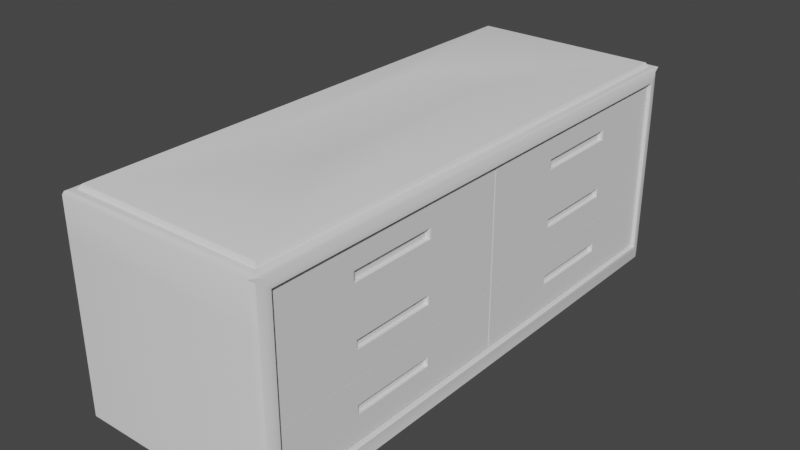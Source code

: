 # Source: drawers.blend  (saved by Blender 3.3.6; exported with 4.5.12 LTS)
import bpy
from mathutils import Matrix  # noqa: F401  (used for matrix-valued properties, if any)

bpy.ops.wm.read_factory_settings(use_empty=True)
scene = bpy.context.scene
scene.name = 'Scene'

# ---- collections
col_collection = bpy.data.collections.new('Collection'); scene.collection.children.link(col_collection)

# ---- node groups
ng_auto_smooth = bpy.data.node_groups.new('Auto Smooth', 'GeometryNodeTree')
_s = ng_auto_smooth.interface.new_socket(name='Geometry', in_out='OUTPUT', socket_type='NodeSocketGeometry')
_s = ng_auto_smooth.interface.new_socket(name='Geometry', in_out='INPUT', socket_type='NodeSocketGeometry')
_s = ng_auto_smooth.interface.new_socket(name='Angle', in_out='INPUT', socket_type='NodeSocketFloat')
_s.subtype = 'ANGLE'
_s.min_value = 0.0
_s.max_value = 3.142
ng_auto_smooth.is_modifier = True
_N = ng_auto_smooth.nodes; _L = ng_auto_smooth.links
n0 = _N.new('NodeGroupOutput'); n0.name = 'Group Output'; n0.location = (480, -100)
n1 = _N.new('NodeGroupInput'); n1.name = 'Group Input'; n1.location = (-420, -300)
n2 = _N.new('NodeGroupInput'); n2.name = 'Group Input.001'; n2.location = (-60, -100)
n3 = _N.new('GeometryNodeSetShadeSmooth'); n3.name = 'Set Shade Smooth'; n3.location = (120, -100)
n3.domain = 'EDGE'
n4 = _N.new('GeometryNodeSetShadeSmooth'); n4.name = 'Set Shade Smooth.001'; n4.location = (300, -100)
n5 = _N.new('GeometryNodeInputMeshEdgeAngle'); n5.name = 'Edge Angle'; n5.location = (-420, -220)
n6 = _N.new('GeometryNodeInputEdgeSmooth'); n6.name = 'Is Edge Smooth'; n6.location = (-60, -160)
n7 = _N.new('GeometryNodeInputShadeSmooth'); n7.name = 'Is Face Smooth'; n7.location = (-240, -340)
n8 = _N.new('FunctionNodeBooleanMath'); n8.name = 'Boolean Math'; n8.location = (-60, -220)
n9 = _N.new('FunctionNodeCompare'); n9.name = 'Compare'; n9.location = (-240, -180)
n9.operation = 'LESS_EQUAL'
_L.new(n5.outputs[0], n9.inputs[0])
_L.new(n4.outputs[0], n0.inputs[0])
_L.new(n1.outputs[1], n9.inputs[1])
_L.new(n9.outputs[0], n8.inputs[0])
_L.new(n7.outputs[0], n8.inputs[1])
_L.new(n2.outputs[0], n3.inputs[0])
_L.new(n6.outputs[0], n3.inputs[1])
_L.new(n3.outputs[0], n4.inputs[0])
_L.new(n8.outputs[0], n3.inputs[2])
n0.is_active_output = True

# ---- world
world_world = bpy.data.worlds.new('World'); scene.world = world_world
world_world.use_nodes = True; world_world.node_tree.nodes.clear()
_N = world_world.node_tree.nodes; _L = world_world.node_tree.links
n0 = _N.new('ShaderNodeOutputWorld'); n0.name = 'World Output'; n0.location = (300, 300)
n1 = _N.new('ShaderNodeBackground'); n1.name = 'Background'; n1.location = (10, 300)
n1.inputs[0].default_value = (0.05088, 0.05088, 0.05088, 1.0)
_L.new(n1.outputs[0], n0.inputs[0])
n0.is_active_output = True
world_world.color = (0.05088, 0.05088, 0.05088)
world_world.use_sun_shadow = False
world_world.sun_shadow_jitter_overblur = 0.0

# ---- meshes
me_cube_001 = bpy.data.meshes.new('Cube.001')
me_cube_001.from_pydata([(-1.0, -2.597, -1.0), (-0.919, -2.516, 1.0), (-1.0, 2.597, -1.0), (-0.919, 2.516, 1.0), (1.0, -2.464, -0.8666), (1.0, -2.464, 0.8666), (1.0, 2.464, -0.8666), (1.0, 2.464, 0.8666), (0.919, 2.516, 1.0), (0.919, -2.516, 1.0), (-0.8155, 2.464, 0.8666), (-0.8155, 2.464, -0.8666), (-0.8155, -2.464, -0.8666), (-0.8155, -2.464, 0.8666), (-1.0, -2.597, 0.5935), (-1.0, 2.597, 0.5935), (1.0, 2.464, 0.5935), (1.0, -2.464, 0.5935), (-0.8155, 2.464, 0.5935), (-0.8155, -2.464, 0.5935), (-0.9139, -2.509, 1.008), (-0.6888, -1.001, 0.9822), (-0.9139, 2.509, 1.008), (-0.6888, 1.001, 0.9822), (0.9139, 2.509, 1.008), (0.02787, 1.001, 0.9822), (0.9139, -2.509, 1.008), (0.02787, -1.001, 0.9822), (-0.9036, -2.501, 1.026), (-0.8924, -2.476, 1.041), (-0.8968, -2.491, 1.037), (-0.8924, 2.476, 1.041), (-0.9036, 2.501, 1.026), (-0.8968, 2.491, 1.037), (0.8912, 2.476, 1.041), (0.9076, 2.501, 1.026), (0.9007, 2.491, 1.037), (0.8912, -2.476, 1.041), (0.9076, -2.501, 1.026), (0.9007, -2.491, 1.037), (-1.0, -2.597, 0.959), (-0.959, -2.556, 1.0), (-0.988, -2.585, 0.988), (-0.959, 2.556, 1.0), (-1.0, 2.597, 0.959), (-0.988, 2.585, 0.988), (0.959, 2.556, 1.0), (0.988, 2.585, 0.988), (0.959, -2.556, 1.0), (0.988, -2.585, 0.988), (0.9182, 2.597, 0.5935), (1.0, 2.515, 0.5935), (0.976, 2.573, 0.5935), (0.9182, 2.597, -1.0), (1.0, 2.515, -0.9182), (1.0, 2.515, -1.0), (0.976, 2.573, -0.976), (1.0, -2.515, 0.5935), (0.9182, -2.597, 0.5935), (0.976, -2.573, 0.5935), (1.0, -2.515, -0.9182), (0.9182, -2.597, -1.0), (1.0, -2.515, -1.0), (0.976, -2.573, -0.976), (1.0, 2.515, 0.9024), (0.9182, 2.597, 0.959), (0.988, 2.585, 0.9879), (1.0, 2.515, 0.959), (0.976, 2.573, 0.9424), (0.9182, -2.597, 0.959), (1.0, -2.515, 0.9024), (1.0, -2.515, 0.959), (0.988, -2.585, 0.9879), (0.976, -2.573, 0.9424)], [], [(9, 1, 41, 48), (8, 9, 48, 46), (16, 7, 10, 18), (14, 40, 44, 15), (6, 4, 60, 62, 55, 54), (15, 44, 65, 50), (58, 14, 0, 61), (2, 53, 55, 62, 61, 0), (18, 10, 13, 19), (17, 4, 12, 19), (4, 6, 11, 12), (7, 5, 13, 10), (5, 17, 19, 13), (11, 18, 19, 12), (17, 5, 70, 57), (47, 49, 72, 71, 67, 66), (6, 16, 18, 11), (0, 14, 15, 2), (3, 8, 46, 43), (7, 16, 51, 64), (49, 42, 40, 69, 72), (1, 3, 43, 41), (9, 8, 24, 26), (3, 1, 20, 22), (1, 9, 26, 20), (8, 3, 22, 24), (16, 6, 54, 51), (28, 32, 22, 20), (38, 28, 20, 26), (32, 35, 24, 22), (25, 27, 37, 34), (35, 38, 26, 24), (23, 21, 27, 25), (21, 23, 31, 29), (23, 25, 34, 31), (58, 69, 40, 14), (32, 28, 30, 33), (33, 30, 29, 31), (35, 32, 33, 36), (36, 33, 31, 34), (38, 35, 36, 39), (39, 36, 34, 37), (28, 38, 39, 30), (30, 39, 37, 29), (27, 21, 29, 37), (41, 43, 45, 42), (42, 45, 44, 40), (43, 46, 47, 45), (5, 7, 64, 67, 71, 70), (46, 48, 49, 47), (45, 47, 66, 65, 44), (48, 41, 42, 49), (4, 17, 57, 60), (53, 56, 55), (56, 54, 55), (60, 63, 62), (63, 61, 62), (64, 68, 65, 66, 67), (69, 73, 70, 71, 72), (51, 54, 56, 52), (52, 56, 53, 50), (58, 61, 63, 59), (59, 63, 60, 57), (57, 70, 73, 59), (59, 73, 69, 58), (64, 51, 52, 68), (68, 52, 50, 65), (2, 15, 50, 53)])
me_cube_001.polygons.foreach_set('use_smooth', [True] * 68)
_uv = me_cube_001.uv_layers.new(name='UVMap')
_uv.uv.foreach_set('vector', [0.6315, 0.01559, 0.2776, 0.01559, 0.2699, 0.007893, 0.6392, 0.007893, 0.6315, 0.9844, 0.6315, 0.01559, 0.6392, 0.007893, 0.6392, 0.9921, 0.6471, 0.5088, 0.6471, 0.5614, 0.2975, 0.5614, 0.2975, 0.5088, 0.0, 0.5088, 0.0, 0.5792, 1.0, 0.5792, 1.0, 0.5088, 0.9743, 0.2277, 0.02568, 0.2277, 0.01575, 0.2178, 0.01575, 0.202, 0.9843, 0.202, 0.9843, 0.2178, 0.262, 0.5088, 0.262, 0.5792, 0.6313, 0.5792, 0.6313, 0.5088, 0.6313, 0.5088, 0.262, 0.5088, 0.262, 0.202, 0.6313, 0.202, 0.262, 1.0, 0.6313, 1.0, 0.6471, 0.9843, 0.6471, 0.01575, 0.6313, 0.0, 0.262, 0.0, 0.9743, 0.5088, 0.9743, 0.5614, 0.02568, 0.5614, 0.02568, 0.5088, 0.6471, 0.5088, 0.6471, 0.2277, 0.2975, 0.2277, 0.2975, 0.5088, 0.6471, 0.02568, 0.6471, 0.9743, 0.2975, 0.9743, 0.2975, 0.02568, 0.6471, 0.9743, 0.6471, 0.02568, 0.2975, 0.02568, 0.2975, 0.9743, 0.6471, 0.5614, 0.6471, 0.5088, 0.2975, 0.5088, 0.2975, 0.5614, 0.9743, 0.2277, 0.9743, 0.5088, 0.02568, 0.5088, 0.02568, 0.2277, 0.02568, 0.5088, 0.02568, 0.5614, 0.01575, 0.5683, 0.01575, 0.5088, 0.9977, 0.5848, 0.002312, 0.5848, 0.002308, 0.5848, 0.01575, 0.5792, 0.9843, 0.5792, 0.9977, 0.5848, 0.6471, 0.2277, 0.6471, 0.5088, 0.2975, 0.5088, 0.2975, 0.2277, 0.0, 0.202, 0.0, 0.5088, 1.0, 0.5088, 1.0, 0.202, 0.2776, 0.9844, 0.6315, 0.9844, 0.6392, 0.9921, 0.2699, 0.9921, 0.9743, 0.5614, 0.9743, 0.5088, 0.9843, 0.5088, 0.9843, 0.5683, 0.6448, 0.5848, 0.2643, 0.5848, 0.262, 0.5792, 0.6313, 0.5792, 0.6448, 0.5848, 0.2776, 0.01559, 0.2776, 0.9844, 0.2699, 0.9921, 0.2699, 0.007893, 0.01559, 0.5871, 0.9844, 0.5871, 0.9831, 0.5886, 0.01685, 0.5886, 0.9844, 0.5871, 0.01559, 0.5871, 0.01685, 0.5886, 0.9831, 0.5886, 0.2776, 0.5871, 0.6315, 0.5871, 0.6305, 0.5886, 0.2786, 0.5886, 0.6315, 0.5871, 0.2776, 0.5871, 0.2786, 0.5886, 0.6305, 0.5886, 0.9743, 0.5088, 0.9743, 0.2277, 0.9843, 0.2178, 0.9843, 0.5088, 0.01838, 0.5922, 0.9816, 0.5922, 0.9831, 0.5886, 0.01685, 0.5886, 0.6293, 0.5922, 0.2806, 0.5922, 0.2786, 0.5886, 0.6305, 0.5886, 0.2806, 0.5922, 0.6293, 0.5922, 0.6305, 0.5886, 0.2786, 0.5886, 0.4599, 0.6927, 0.4599, 0.3073, 0.6261, 0.02333, 0.6261, 0.9767, 0.9816, 0.5922, 0.01838, 0.5922, 0.01685, 0.5886, 0.9831, 0.5886, 0.3219, 0.6927, 0.3219, 0.3073, 0.4599, 0.3073, 0.4599, 0.6927, 0.3219, 0.3073, 0.3219, 0.6927, 0.2827, 0.9767, 0.2827, 0.02332, 0.3219, 0.6927, 0.4599, 0.6927, 0.6261, 0.9767, 0.2827, 0.9767, 0.6313, 0.5088, 0.6313, 0.5792, 0.262, 0.5792, 0.262, 0.5088, 0.9816, 0.5922, 0.01838, 0.5922, 0.02034, 0.5942, 0.9797, 0.5942, 0.2819, 0.9797, 0.2819, 0.02034, 0.2827, 0.02332, 0.2827, 0.9767, 0.6293, 0.5922, 0.2806, 0.5922, 0.2819, 0.5942, 0.628, 0.5942, 0.628, 0.9797, 0.2819, 0.9797, 0.2827, 0.9767, 0.6261, 0.9767, 0.01838, 0.5922, 0.9816, 0.5922, 0.9797, 0.5942, 0.02035, 0.5942, 0.628, 0.02035, 0.628, 0.9797, 0.6261, 0.9767, 0.6261, 0.02333, 0.2806, 0.5922, 0.6293, 0.5922, 0.628, 0.5942, 0.2819, 0.5942, 0.2819, 0.02034, 0.628, 0.02035, 0.6261, 0.02333, 0.2827, 0.02332, 0.4599, 0.3073, 0.3219, 0.3073, 0.2827, 0.02332, 0.6261, 0.02333, 0.2699, 0.007893, 0.2699, 0.9921, 0.2643, 0.9977, 0.2643, 0.002312, 0.002312, 0.5848, 0.9977, 0.5848, 1.0, 0.5792, 0.0, 0.5792, 0.2699, 0.9921, 0.6392, 0.9921, 0.6448, 0.9977, 0.2643, 0.9977, 0.02568, 0.5614, 0.9743, 0.5614, 0.9843, 0.5683, 0.9843, 0.5792, 0.01575, 0.5792, 0.01575, 0.5683, 0.6392, 0.9921, 0.6392, 0.007893, 0.6448, 0.002312, 0.6448, 0.9977, 0.2643, 0.5848, 0.6448, 0.5848, 0.6448, 0.5848, 0.6313, 0.5792, 0.262, 0.5792, 0.6392, 0.007893, 0.2699, 0.007893, 0.2643, 0.002312, 0.6448, 0.002312, 0.02568, 0.2277, 0.02568, 0.5088, 0.01575, 0.5088, 0.01575, 0.2178, 0.6313, 1.0, 0.6425, 0.9954, 0.6471, 0.9843, 0.9954, 0.2067, 0.9843, 0.2178, 0.9843, 0.202, 0.01575, 0.2178, 0.004613, 0.2067, 0.01575, 0.202, 0.6425, 0.004613, 0.6313, 0.0, 0.6471, 0.01575, 0.9843, 0.5683, 0.9954, 0.576, 1.0, 0.5792, 0.9977, 0.5848, 0.9843, 0.5792, 0.0, 0.5792, 0.004613, 0.576, 0.01575, 0.5683, 0.01575, 0.5792, 0.002308, 0.5848, 0.9843, 0.5088, 0.9843, 0.2178, 0.9954, 0.2067, 0.9954, 0.5088, 0.6425, 0.5088, 0.6425, 0.2067, 0.6313, 0.202, 0.6313, 0.5088, 0.6313, 0.5088, 0.6313, 0.202, 0.6425, 0.2067, 0.6425, 0.5088, 0.004613, 0.5088, 0.004613, 0.2067, 0.01575, 0.2178, 0.01575, 0.5088, 0.01575, 0.5088, 0.01575, 0.5683, 0.004613, 0.576, 0.004613, 0.5088, 0.6425, 0.5088, 0.6425, 0.576, 0.6313, 0.5792, 0.6313, 0.5088, 0.9843, 0.5683, 0.9843, 0.5088, 0.9954, 0.5088, 0.9954, 0.576, 0.6425, 0.576, 0.6425, 0.5088, 0.6313, 0.5088, 0.6313, 0.5792, 0.262, 0.202, 0.262, 0.5088, 0.6313, 0.5088, 0.6313, 0.202])
me_cube_001.update()
me_cube_002 = bpy.data.meshes.new('Cube.002')
me_cube_002.from_pydata([(-1.0, -1.0, -1.0), (-0.9091, -0.9091, 1.0), (-1.0, 1.0, -1.0), (-0.9091, 0.9091, 1.0), (1.0, -1.0, -1.0), (0.9091, -0.9091, 1.0), (1.0, 1.0, -1.0), (0.9091, 0.9091, 1.0), (-1.0, -1.0, 1.0), (-1.0, 1.0, 1.0), (1.0, 1.0, 1.0), (1.0, -1.0, 1.0), (-0.9091, -0.9091, -0.7621), (-0.9091, 0.9091, -0.7621), (0.9091, 0.9091, -0.7621), (0.9091, -0.9091, -0.7621), (-1.0, -1.0, -0.1531), (-1.0, -1.0, 0.1531), (-1.0, 1.0, 0.1531), (-1.0, 1.0, -0.1531), (1.0, 1.0, 0.1531), (1.0, 1.0, -0.1531), (1.0, -1.0, 0.1531), (1.0, -1.0, -0.1531), (-1.0, 0.3333, -1.0), (-1.0, -0.3333, -1.0), (-1.0, -0.3333, 1.0), (-1.0, 0.3333, 1.0), (1.0, -0.3333, -1.0), (1.0, 0.3333, -1.0), (1.0, 0.3333, 1.0), (1.0, -0.3333, 1.0), (-0.9091, -0.303, 1.0), (-0.9091, 0.303, 1.0), (0.9091, 0.303, 1.0), (0.9091, -0.303, 1.0), (-0.9091, -0.303, -0.7621), (-0.9091, 0.303, -0.7621), (0.9091, 0.303, -0.7621), (0.9091, -0.303, -0.7621), (-1.0, -0.3333, -0.1531), (-1.0, 0.3333, -0.1531), (-1.0, -0.3333, 0.1531), (-1.0, 0.3333, 0.1531), (0.9517, 0.3333, -0.1531), (0.9517, -0.3333, -0.1531), (0.9517, 0.3333, 0.1531), (0.9517, -0.3333, 0.1531), (1.0, 0.3516, -0.1713), (0.9818, 0.3333, -0.1531), (0.9947, 0.3387, -0.1584), (0.9818, -0.3333, -0.1531), (1.0, -0.3516, -0.1713), (0.9947, -0.3387, -0.1584), (0.9818, 0.3333, 0.1531), (1.0, 0.3516, 0.1713), (0.9947, 0.3387, 0.1584), (1.0, -0.3516, 0.1713), (0.9818, -0.3333, 0.1531), (0.9947, -0.3387, 0.1584), (0.9517, 0.3333, -0.1531), (0.9517, -0.3333, -0.1531), (0.9517, 0.3333, 0.1531), (0.9517, -0.3333, 0.1531)], [], [(43, 27, 9, 18), (18, 9, 10, 20), (22, 11, 8, 17), (25, 28, 4, 0), (34, 7, 14, 38), (33, 3, 9, 27), (3, 7, 10, 9), (35, 5, 11, 31), (5, 1, 8, 11), (39, 36, 12, 15), (32, 1, 12, 36), (1, 5, 15, 12), (7, 3, 13, 14), (4, 23, 16, 0), (23, 22, 17, 16), (20, 10, 30, 55), (58, 51, 45, 47), (2, 19, 21, 6), (19, 18, 20, 21), (24, 41, 19, 2), (41, 43, 18, 19), (16, 17, 42, 40), (40, 42, 43, 41), (0, 16, 40, 25), (25, 40, 41, 24), (29, 48, 52, 28), (55, 30, 31, 57), (51, 49, 44, 45), (49, 54, 46, 44), (3, 33, 37, 13), (33, 32, 36, 37), (14, 13, 37, 38), (38, 37, 36, 39), (7, 34, 30, 10), (34, 35, 31, 30), (1, 32, 26, 8), (32, 33, 27, 26), (5, 35, 39, 15), (35, 34, 38, 39), (2, 6, 29, 24), (24, 29, 28, 25), (54, 58, 47, 46), (57, 31, 11, 22), (17, 8, 26, 42), (42, 26, 27, 43), (21, 20, 55, 48), (52, 57, 22, 23), (28, 52, 23, 4), (49, 51, 53, 50), (50, 53, 52, 48), (55, 57, 59, 56), (56, 59, 58, 54), (54, 49, 50, 56), (56, 50, 48, 55), (57, 52, 53, 59), (59, 53, 51, 58), (6, 21, 48, 29), (60, 62, 63, 61)])
_uv = me_cube_002.uv_layers.new(name='UVMap')
_uv.uv.foreach_set('vector', [0.8333, 0.5798, 0.8333, 1.427, 1.5, 1.427, 1.5, 0.5798, -0.5771, 0.5798, -0.5771, 1.427, 1.423, 1.427, 1.423, 0.5798, 1.423, 0.5798, 1.423, 1.427, -0.5771, 1.427, -0.5771, 0.5798, -0.5771, 0.1667, 1.423, 0.1667, 1.423, -0.5, -0.5771, -0.5, 0.803, 1.427, 1.409, 1.427, 1.409, -0.3354, 0.803, -0.3354, -0.4862, 0.803, -0.4862, 1.409, -0.5771, 1.5, -0.5771, 0.8333, -0.4862, 1.409, 1.332, 1.409, 1.423, 1.5, -0.5771, 1.5, 1.332, 0.197, 1.332, -0.4091, 1.423, -0.5, 1.423, 0.1667, 1.332, -0.4091, -0.4862, -0.4091, -0.5771, -0.5, 1.423, -0.5, 1.332, 0.197, -0.4862, 0.197, -0.4862, -0.4091, 1.332, -0.4091, 0.197, 1.427, -0.4091, 1.427, -0.4091, -0.3354, 0.197, -0.3354, -0.4862, 1.427, 1.332, 1.427, 1.332, -0.3354, -0.4862, -0.3354, 1.332, 1.427, -0.4862, 1.427, -0.4862, -0.3354, 1.332, -0.3354, 1.423, -0.5733, 1.423, 0.2736, -0.5771, 0.2736, -0.5771, -0.5733, 1.423, 0.2736, 1.423, 0.5798, -0.5771, 0.5798, -0.5771, 0.2736, 1.5, 0.5798, 1.5, 1.427, 0.8333, 1.427, 0.8516, 0.598, 1.405, 0.5798, 1.405, 0.2736, 1.375, 0.2736, 1.375, 0.5798, -0.5771, -0.5733, -0.5771, 0.2736, 1.423, 0.2736, 1.423, -0.5733, -0.5771, 0.2736, -0.5771, 0.5798, 1.423, 0.5798, 1.423, 0.2736, 0.8333, -0.5733, 0.8333, 0.2736, 1.5, 0.2736, 1.5, -0.5733, 0.8333, 0.2736, 0.8333, 0.5798, 1.5, 0.5798, 1.5, 0.2736, -0.5, 0.2736, -0.5, 0.5798, 0.1667, 0.5798, 0.1667, 0.2736, 0.1667, 0.2736, 0.1667, 0.5798, 0.8333, 0.5798, 0.8333, 0.2736, -0.5, -0.5733, -0.5, 0.2736, 0.1667, 0.2736, 0.1667, -0.5733, 0.1667, -0.5733, 0.1667, 0.2736, 0.8333, 0.2736, 0.8333, -0.5733, 0.8333, -0.5733, 0.8516, 0.2554, 0.1484, 0.2554, 0.1667, -0.5733, 0.8516, 0.598, 0.8333, 1.427, 0.1667, 1.427, 0.1484, 0.598, 1.405, 0.1667, 1.405, 0.8333, 1.375, 0.8333, 1.375, 0.1667, 1.405, 0.2736, 1.405, 0.5798, 1.375, 0.5798, 1.375, 0.2736, 1.409, 1.427, 0.803, 1.427, 0.803, -0.3354, 1.409, -0.3354, 0.803, 1.427, 0.197, 1.427, 0.197, -0.3354, 0.803, -0.3354, 1.332, 1.409, -0.4862, 1.409, -0.4862, 0.803, 1.332, 0.803, 1.332, 0.803, -0.4862, 0.803, -0.4862, 0.197, 1.332, 0.197, 1.332, 1.409, 1.332, 0.803, 1.423, 0.8333, 1.423, 1.5, 1.332, 0.803, 1.332, 0.197, 1.423, 0.1667, 1.423, 0.8333, -0.4862, -0.4091, -0.4862, 0.197, -0.5771, 0.1667, -0.5771, -0.5, -0.4862, 0.197, -0.4862, 0.803, -0.5771, 0.8333, -0.5771, 0.1667, -0.4091, 1.427, 0.197, 1.427, 0.197, -0.3354, -0.4091, -0.3354, 0.197, 1.427, 0.803, 1.427, 0.803, -0.3354, 0.197, -0.3354, -0.5771, 1.5, 1.423, 1.5, 1.423, 0.8333, -0.5771, 0.8333, -0.5771, 0.8333, 1.423, 0.8333, 1.423, 0.1667, -0.5771, 0.1667, 1.405, 0.8333, 1.405, 0.1667, 1.375, 0.1667, 1.375, 0.8333, 0.1484, 0.598, 0.1667, 1.427, -0.5, 1.427, -0.5, 0.5798, -0.5, 0.5798, -0.5, 1.427, 0.1667, 1.427, 0.1667, 0.5798, 0.1667, 0.5798, 0.1667, 1.427, 0.8333, 1.427, 0.8333, 0.5798, 1.5, 0.2736, 1.5, 0.5798, 0.8516, 0.598, 0.8516, 0.2554, 0.1484, 0.2554, 0.1484, 0.598, -0.5, 0.5798, -0.5, 0.2736, 0.1667, -0.5733, 0.1484, 0.2554, -0.5, 0.2736, -0.5, -0.5733, 1.405, 0.8333, 1.405, 0.1667, 1.423, 0.1667, 1.423, 0.8333, 0.8333, 0.2736, 0.1667, 0.2736, 0.1484, 0.2554, 0.8516, 0.2554, 0.8516, 0.598, 0.1484, 0.598, 0.1667, 0.5798, 0.8333, 0.5798, 1.423, 0.8333, 1.423, 0.1667, 1.405, 0.1667, 1.405, 0.8333, 1.405, 0.5798, 1.405, 0.2736, 1.423, 0.2736, 1.423, 0.5798, 0.8333, 0.5798, 0.8333, 0.2736, 0.8516, 0.2554, 0.8516, 0.598, 0.1484, 0.598, 0.1484, 0.2554, 0.1667, 0.2736, 0.1667, 0.5798, 1.423, 0.5798, 1.423, 0.2736, 1.405, 0.2736, 1.405, 0.5798, 1.5, -0.5733, 1.5, 0.2736, 0.8516, 0.2554, 0.8333, -0.5733, 0.8333, 0.2736, 0.8333, 0.5798, 0.1667, 0.5798, 0.1667, 0.2736])
me_cube_002.update()
me_cube_003 = bpy.data.meshes.new('Cube.003')
me_cube_003.from_pydata([(-1.0, -1.0, -1.0), (-0.9091, -0.9091, 1.0), (-1.0, 1.0, -1.0), (-0.9091, 0.9091, 1.0), (1.0, -1.0, -1.0), (0.9091, -0.9091, 1.0), (1.0, 1.0, -1.0), (0.9091, 0.9091, 1.0), (-1.0, -1.0, 1.0), (-1.0, 1.0, 1.0), (1.0, 1.0, 1.0), (1.0, -1.0, 1.0), (-0.9091, -0.9091, -0.7621), (-0.9091, 0.9091, -0.7621), (0.9091, 0.9091, -0.7621), (0.9091, -0.9091, -0.7621), (-1.0, -1.0, -0.1531), (-1.0, -1.0, 0.1531), (-1.0, 1.0, 0.1531), (-1.0, 1.0, -0.1531), (1.0, 1.0, 0.1531), (1.0, 1.0, -0.1531), (1.0, -1.0, 0.1531), (1.0, -1.0, -0.1531), (-1.0, 0.3333, -1.0), (-1.0, -0.3333, -1.0), (-1.0, -0.3333, 1.0), (-1.0, 0.3333, 1.0), (1.0, -0.3333, -1.0), (1.0, 0.3333, -1.0), (1.0, 0.3333, 1.0), (1.0, -0.3333, 1.0), (-0.9091, -0.303, 1.0), (-0.9091, 0.303, 1.0), (0.9091, 0.303, 1.0), (0.9091, -0.303, 1.0), (-0.9091, -0.303, -0.7621), (-0.9091, 0.303, -0.7621), (0.9091, 0.303, -0.7621), (0.9091, -0.303, -0.7621), (1.0, 0.3333, -0.1531), (1.0, -0.3333, -0.1531), (1.0, 0.3333, 0.1531), (1.0, -0.3333, 0.1531), (-1.0, -0.3333, -0.1531), (-1.0, 0.3333, -0.1531), (-1.0, -0.3333, 0.1531), (-1.0, 0.3333, 0.1531), (0.9517, 0.3333, -0.1531), (0.9517, -0.3333, -0.1531), (0.9517, 0.3333, 0.1531), (0.9517, -0.3333, 0.1531)], [], [(47, 27, 9, 18), (18, 9, 10, 20), (43, 31, 11, 22), (22, 11, 8, 17), (25, 28, 4, 0), (34, 7, 14, 38), (33, 3, 9, 27), (3, 7, 10, 9), (35, 5, 11, 31), (5, 1, 8, 11), (39, 36, 12, 15), (32, 1, 12, 36), (1, 5, 15, 12), (7, 3, 13, 14), (4, 23, 16, 0), (23, 22, 17, 16), (28, 41, 23, 4), (41, 43, 22, 23), (2, 19, 21, 6), (19, 18, 20, 21), (24, 45, 19, 2), (45, 47, 18, 19), (16, 17, 46, 44), (44, 46, 47, 45), (0, 16, 44, 25), (25, 44, 45, 24), (21, 20, 42, 40), (42, 43, 51, 50), (6, 21, 40, 29), (29, 40, 41, 28), (3, 33, 37, 13), (33, 32, 36, 37), (14, 13, 37, 38), (38, 37, 36, 39), (7, 34, 30, 10), (34, 35, 31, 30), (1, 32, 26, 8), (32, 33, 27, 26), (5, 35, 39, 15), (35, 34, 38, 39), (2, 6, 29, 24), (24, 29, 28, 25), (20, 10, 30, 42), (42, 30, 31, 43), (17, 8, 26, 46), (46, 26, 27, 47), (48, 50, 51, 49), (41, 40, 48, 49), (40, 42, 50, 48), (43, 41, 49, 51)])
_uv = me_cube_003.uv_layers.new(name='UVMap')
_uv.uv.foreach_set('vector', [0.8333, 0.5798, 0.8333, 1.427, 1.5, 1.427, 1.5, 0.5798, -0.5771, 0.5798, -0.5771, 1.427, 1.423, 1.427, 1.423, 0.5798, 0.1667, 0.5798, 0.1667, 1.427, -0.5, 1.427, -0.5, 0.5798, 1.423, 0.5798, 1.423, 1.427, -0.5771, 1.427, -0.5771, 0.5798, -0.5771, 0.1667, 1.423, 0.1667, 1.423, -0.5, -0.5771, -0.5, 0.803, 1.427, 1.409, 1.427, 1.409, -0.3354, 0.803, -0.3354, -0.4862, 0.803, -0.4862, 1.409, -0.5771, 1.5, -0.5771, 0.8333, -0.4862, 1.409, 1.332, 1.409, 1.423, 1.5, -0.5771, 1.5, 1.332, 0.197, 1.332, -0.4091, 1.423, -0.5, 1.423, 0.1667, 1.332, -0.4091, -0.4862, -0.4091, -0.5771, -0.5, 1.423, -0.5, 1.332, 0.197, -0.4862, 0.197, -0.4862, -0.4091, 1.332, -0.4091, 0.197, 1.427, -0.4091, 1.427, -0.4091, -0.3354, 0.197, -0.3354, -0.4862, 1.427, 1.332, 1.427, 1.332, -0.3354, -0.4862, -0.3354, 1.332, 1.427, -0.4862, 1.427, -0.4862, -0.3354, 1.332, -0.3354, 1.423, -0.5733, 1.423, 0.2736, -0.5771, 0.2736, -0.5771, -0.5733, 1.423, 0.2736, 1.423, 0.5798, -0.5771, 0.5798, -0.5771, 0.2736, 0.1667, -0.5733, 0.1667, 0.2736, -0.5, 0.2736, -0.5, -0.5733, 0.1667, 0.2736, 0.1667, 0.5798, -0.5, 0.5798, -0.5, 0.2736, -0.5771, -0.5733, -0.5771, 0.2736, 1.423, 0.2736, 1.423, -0.5733, -0.5771, 0.2736, -0.5771, 0.5798, 1.423, 0.5798, 1.423, 0.2736, 0.8333, -0.5733, 0.8333, 0.2736, 1.5, 0.2736, 1.5, -0.5733, 0.8333, 0.2736, 0.8333, 0.5798, 1.5, 0.5798, 1.5, 0.2736, -0.5, 0.2736, -0.5, 0.5798, 0.1667, 0.5798, 0.1667, 0.2736, 0.1667, 0.2736, 0.1667, 0.5798, 0.8333, 0.5798, 0.8333, 0.2736, -0.5, -0.5733, -0.5, 0.2736, 0.1667, 0.2736, 0.1667, -0.5733, 0.1667, -0.5733, 0.1667, 0.2736, 0.8333, 0.2736, 0.8333, -0.5733, 1.5, 0.2736, 1.5, 0.5798, 0.8333, 0.5798, 0.8333, 0.2736, 1.423, 0.8333, 1.423, 0.1667, 1.375, 0.1667, 1.375, 0.8333, 1.5, -0.5733, 1.5, 0.2736, 0.8333, 0.2736, 0.8333, -0.5733, 0.8333, -0.5733, 0.8333, 0.2736, 0.1667, 0.2736, 0.1667, -0.5733, 1.409, 1.427, 0.803, 1.427, 0.803, -0.3354, 1.409, -0.3354, 0.803, 1.427, 0.197, 1.427, 0.197, -0.3354, 0.803, -0.3354, 1.332, 1.409, -0.4862, 1.409, -0.4862, 0.803, 1.332, 0.803, 1.332, 0.803, -0.4862, 0.803, -0.4862, 0.197, 1.332, 0.197, 1.332, 1.409, 1.332, 0.803, 1.423, 0.8333, 1.423, 1.5, 1.332, 0.803, 1.332, 0.197, 1.423, 0.1667, 1.423, 0.8333, -0.4862, -0.4091, -0.4862, 0.197, -0.5771, 0.1667, -0.5771, -0.5, -0.4862, 0.197, -0.4862, 0.803, -0.5771, 0.8333, -0.5771, 0.1667, -0.4091, 1.427, 0.197, 1.427, 0.197, -0.3354, -0.4091, -0.3354, 0.197, 1.427, 0.803, 1.427, 0.803, -0.3354, 0.197, -0.3354, -0.5771, 1.5, 1.423, 1.5, 1.423, 0.8333, -0.5771, 0.8333, -0.5771, 0.8333, 1.423, 0.8333, 1.423, 0.1667, -0.5771, 0.1667, 1.5, 0.5798, 1.5, 1.427, 0.8333, 1.427, 0.8333, 0.5798, 0.8333, 0.5798, 0.8333, 1.427, 0.1667, 1.427, 0.1667, 0.5798, -0.5, 0.5798, -0.5, 1.427, 0.1667, 1.427, 0.1667, 0.5798, 0.1667, 0.5798, 0.1667, 1.427, 0.8333, 1.427, 0.8333, 0.5798, 0.8333, 0.2736, 0.8333, 0.5798, 0.1667, 0.5798, 0.1667, 0.2736, 1.423, 0.1667, 1.423, 0.8333, 1.375, 0.8333, 1.375, 0.1667, 1.423, 0.2736, 1.423, 0.5798, 1.375, 0.5798, 1.375, 0.2736, 1.423, 0.5798, 1.423, 0.2736, 1.375, 0.2736, 1.375, 0.5798])
me_cube_003.update()
me_cube_004 = bpy.data.meshes.new('Cube.004')
me_cube_004.from_pydata([(-1.0, -1.0, -1.0), (-0.9091, -0.9091, 1.0), (-1.0, 1.0, -1.0), (-0.9091, 0.9091, 1.0), (1.0, -1.0, -1.0), (0.9091, -0.9091, 1.0), (1.0, 1.0, -1.0), (0.9091, 0.9091, 1.0), (-1.0, -1.0, 1.0), (-1.0, 1.0, 1.0), (1.0, 1.0, 1.0), (1.0, -1.0, 1.0), (-0.9091, -0.9091, -0.7621), (-0.9091, 0.9091, -0.7621), (0.9091, 0.9091, -0.7621), (0.9091, -0.9091, -0.7621), (-1.0, -1.0, -0.1531), (-1.0, -1.0, 0.1531), (-1.0, 1.0, 0.1531), (-1.0, 1.0, -0.1531), (1.0, 1.0, 0.1531), (1.0, 1.0, -0.1531), (1.0, -1.0, 0.1531), (1.0, -1.0, -0.1531), (-1.0, 0.3333, -1.0), (-1.0, -0.3333, -1.0), (-1.0, -0.3333, 1.0), (-1.0, 0.3333, 1.0), (1.0, -0.3333, -1.0), (1.0, 0.3333, -1.0), (1.0, 0.3333, 1.0), (1.0, -0.3333, 1.0), (-0.9091, -0.303, 1.0), (-0.9091, 0.303, 1.0), (0.9091, 0.303, 1.0), (0.9091, -0.303, 1.0), (-0.9091, -0.303, -0.7621), (-0.9091, 0.303, -0.7621), (0.9091, 0.303, -0.7621), (0.9091, -0.303, -0.7621), (1.0, 0.3333, -0.1531), (1.0, -0.3333, -0.1531), (1.0, 0.3333, 0.1531), (1.0, -0.3333, 0.1531), (-1.0, -0.3333, -0.1531), (-1.0, 0.3333, -0.1531), (-1.0, -0.3333, 0.1531), (-1.0, 0.3333, 0.1531), (0.9517, 0.3333, -0.1531), (0.9517, -0.3333, -0.1531), (0.9517, 0.3333, 0.1531), (0.9517, -0.3333, 0.1531)], [], [(47, 27, 9, 18), (18, 9, 10, 20), (43, 31, 11, 22), (22, 11, 8, 17), (25, 28, 4, 0), (34, 7, 14, 38), (33, 3, 9, 27), (3, 7, 10, 9), (35, 5, 11, 31), (5, 1, 8, 11), (39, 36, 12, 15), (32, 1, 12, 36), (1, 5, 15, 12), (7, 3, 13, 14), (4, 23, 16, 0), (23, 22, 17, 16), (28, 41, 23, 4), (41, 43, 22, 23), (2, 19, 21, 6), (19, 18, 20, 21), (24, 45, 19, 2), (45, 47, 18, 19), (16, 17, 46, 44), (44, 46, 47, 45), (0, 16, 44, 25), (25, 44, 45, 24), (21, 20, 42, 40), (42, 43, 51, 50), (6, 21, 40, 29), (29, 40, 41, 28), (3, 33, 37, 13), (33, 32, 36, 37), (14, 13, 37, 38), (38, 37, 36, 39), (7, 34, 30, 10), (34, 35, 31, 30), (1, 32, 26, 8), (32, 33, 27, 26), (5, 35, 39, 15), (35, 34, 38, 39), (2, 6, 29, 24), (24, 29, 28, 25), (20, 10, 30, 42), (42, 30, 31, 43), (17, 8, 26, 46), (46, 26, 27, 47), (48, 50, 51, 49), (41, 40, 48, 49), (40, 42, 50, 48), (43, 41, 49, 51)])
_uv = me_cube_004.uv_layers.new(name='UVMap')
_uv.uv.foreach_set('vector', [0.8333, 0.5798, 0.8333, 1.427, 1.5, 1.427, 1.5, 0.5798, -0.5771, 0.5798, -0.5771, 1.427, 1.423, 1.427, 1.423, 0.5798, 0.1667, 0.5798, 0.1667, 1.427, -0.5, 1.427, -0.5, 0.5798, 1.423, 0.5798, 1.423, 1.427, -0.5771, 1.427, -0.5771, 0.5798, -0.5771, 0.1667, 1.423, 0.1667, 1.423, -0.5, -0.5771, -0.5, 0.803, 1.427, 1.409, 1.427, 1.409, -0.3354, 0.803, -0.3354, -0.4862, 0.803, -0.4862, 1.409, -0.5771, 1.5, -0.5771, 0.8333, -0.4862, 1.409, 1.332, 1.409, 1.423, 1.5, -0.5771, 1.5, 1.332, 0.197, 1.332, -0.4091, 1.423, -0.5, 1.423, 0.1667, 1.332, -0.4091, -0.4862, -0.4091, -0.5771, -0.5, 1.423, -0.5, 1.332, 0.197, -0.4862, 0.197, -0.4862, -0.4091, 1.332, -0.4091, 0.197, 1.427, -0.4091, 1.427, -0.4091, -0.3354, 0.197, -0.3354, -0.4862, 1.427, 1.332, 1.427, 1.332, -0.3354, -0.4862, -0.3354, 1.332, 1.427, -0.4862, 1.427, -0.4862, -0.3354, 1.332, -0.3354, 1.423, -0.5733, 1.423, 0.2736, -0.5771, 0.2736, -0.5771, -0.5733, 1.423, 0.2736, 1.423, 0.5798, -0.5771, 0.5798, -0.5771, 0.2736, 0.1667, -0.5733, 0.1667, 0.2736, -0.5, 0.2736, -0.5, -0.5733, 0.1667, 0.2736, 0.1667, 0.5798, -0.5, 0.5798, -0.5, 0.2736, -0.5771, -0.5733, -0.5771, 0.2736, 1.423, 0.2736, 1.423, -0.5733, -0.5771, 0.2736, -0.5771, 0.5798, 1.423, 0.5798, 1.423, 0.2736, 0.8333, -0.5733, 0.8333, 0.2736, 1.5, 0.2736, 1.5, -0.5733, 0.8333, 0.2736, 0.8333, 0.5798, 1.5, 0.5798, 1.5, 0.2736, -0.5, 0.2736, -0.5, 0.5798, 0.1667, 0.5798, 0.1667, 0.2736, 0.1667, 0.2736, 0.1667, 0.5798, 0.8333, 0.5798, 0.8333, 0.2736, -0.5, -0.5733, -0.5, 0.2736, 0.1667, 0.2736, 0.1667, -0.5733, 0.1667, -0.5733, 0.1667, 0.2736, 0.8333, 0.2736, 0.8333, -0.5733, 1.5, 0.2736, 1.5, 0.5798, 0.8333, 0.5798, 0.8333, 0.2736, 1.423, 0.8333, 1.423, 0.1667, 1.375, 0.1667, 1.375, 0.8333, 1.5, -0.5733, 1.5, 0.2736, 0.8333, 0.2736, 0.8333, -0.5733, 0.8333, -0.5733, 0.8333, 0.2736, 0.1667, 0.2736, 0.1667, -0.5733, 1.409, 1.427, 0.803, 1.427, 0.803, -0.3354, 1.409, -0.3354, 0.803, 1.427, 0.197, 1.427, 0.197, -0.3354, 0.803, -0.3354, 1.332, 1.409, -0.4862, 1.409, -0.4862, 0.803, 1.332, 0.803, 1.332, 0.803, -0.4862, 0.803, -0.4862, 0.197, 1.332, 0.197, 1.332, 1.409, 1.332, 0.803, 1.423, 0.8333, 1.423, 1.5, 1.332, 0.803, 1.332, 0.197, 1.423, 0.1667, 1.423, 0.8333, -0.4862, -0.4091, -0.4862, 0.197, -0.5771, 0.1667, -0.5771, -0.5, -0.4862, 0.197, -0.4862, 0.803, -0.5771, 0.8333, -0.5771, 0.1667, -0.4091, 1.427, 0.197, 1.427, 0.197, -0.3354, -0.4091, -0.3354, 0.197, 1.427, 0.803, 1.427, 0.803, -0.3354, 0.197, -0.3354, -0.5771, 1.5, 1.423, 1.5, 1.423, 0.8333, -0.5771, 0.8333, -0.5771, 0.8333, 1.423, 0.8333, 1.423, 0.1667, -0.5771, 0.1667, 1.5, 0.5798, 1.5, 1.427, 0.8333, 1.427, 0.8333, 0.5798, 0.8333, 0.5798, 0.8333, 1.427, 0.1667, 1.427, 0.1667, 0.5798, -0.5, 0.5798, -0.5, 1.427, 0.1667, 1.427, 0.1667, 0.5798, 0.1667, 0.5798, 0.1667, 1.427, 0.8333, 1.427, 0.8333, 0.5798, 0.8333, 0.2736, 0.8333, 0.5798, 0.1667, 0.5798, 0.1667, 0.2736, 1.423, 0.1667, 1.423, 0.8333, 1.375, 0.8333, 1.375, 0.1667, 1.423, 0.2736, 1.423, 0.5798, 1.375, 0.5798, 1.375, 0.2736, 1.423, 0.5798, 1.423, 0.2736, 1.375, 0.2736, 1.375, 0.5798])
me_cube_004.update()
me_cube_005 = bpy.data.meshes.new('Cube.005')
me_cube_005.from_pydata([(-1.0, -1.0, -1.0), (-0.9091, -0.9091, 1.0), (-1.0, 1.0, -1.0), (-0.9091, 0.9091, 1.0), (1.0, -1.0, -1.0), (0.9091, -0.9091, 1.0), (1.0, 1.0, -1.0), (0.9091, 0.9091, 1.0), (-1.0, -1.0, 1.0), (-1.0, 1.0, 1.0), (1.0, 1.0, 1.0), (1.0, -1.0, 1.0), (-0.9091, -0.9091, -0.7621), (-0.9091, 0.9091, -0.7621), (0.9091, 0.9091, -0.7621), (0.9091, -0.9091, -0.7621), (-1.0, -1.0, -0.1531), (-1.0, -1.0, 0.1531), (-1.0, 1.0, 0.1531), (-1.0, 1.0, -0.1531), (1.0, 1.0, 0.1531), (1.0, 1.0, -0.1531), (1.0, -1.0, 0.1531), (1.0, -1.0, -0.1531), (-1.0, 0.3333, -1.0), (-1.0, -0.3333, -1.0), (-1.0, -0.3333, 1.0), (-1.0, 0.3333, 1.0), (1.0, -0.3333, -1.0), (1.0, 0.3333, -1.0), (1.0, 0.3333, 1.0), (1.0, -0.3333, 1.0), (-0.9091, -0.303, 1.0), (-0.9091, 0.303, 1.0), (0.9091, 0.303, 1.0), (0.9091, -0.303, 1.0), (-0.9091, -0.303, -0.7621), (-0.9091, 0.303, -0.7621), (0.9091, 0.303, -0.7621), (0.9091, -0.303, -0.7621), (1.0, 0.3333, -0.1531), (1.0, -0.3333, -0.1531), (1.0, 0.3333, 0.1531), (1.0, -0.3333, 0.1531), (-1.0, -0.3333, -0.1531), (-1.0, 0.3333, -0.1531), (-1.0, -0.3333, 0.1531), (-1.0, 0.3333, 0.1531), (0.9517, 0.3333, -0.1531), (0.9517, -0.3333, -0.1531), (0.9517, 0.3333, 0.1531), (0.9517, -0.3333, 0.1531)], [], [(47, 27, 9, 18), (18, 9, 10, 20), (43, 31, 11, 22), (22, 11, 8, 17), (25, 28, 4, 0), (34, 7, 14, 38), (33, 3, 9, 27), (3, 7, 10, 9), (35, 5, 11, 31), (5, 1, 8, 11), (39, 36, 12, 15), (32, 1, 12, 36), (1, 5, 15, 12), (7, 3, 13, 14), (4, 23, 16, 0), (23, 22, 17, 16), (28, 41, 23, 4), (41, 43, 22, 23), (2, 19, 21, 6), (19, 18, 20, 21), (24, 45, 19, 2), (45, 47, 18, 19), (16, 17, 46, 44), (44, 46, 47, 45), (0, 16, 44, 25), (25, 44, 45, 24), (21, 20, 42, 40), (42, 43, 51, 50), (6, 21, 40, 29), (29, 40, 41, 28), (3, 33, 37, 13), (33, 32, 36, 37), (14, 13, 37, 38), (38, 37, 36, 39), (7, 34, 30, 10), (34, 35, 31, 30), (1, 32, 26, 8), (32, 33, 27, 26), (5, 35, 39, 15), (35, 34, 38, 39), (2, 6, 29, 24), (24, 29, 28, 25), (20, 10, 30, 42), (42, 30, 31, 43), (17, 8, 26, 46), (46, 26, 27, 47), (48, 50, 51, 49), (41, 40, 48, 49), (40, 42, 50, 48), (43, 41, 49, 51)])
_uv = me_cube_005.uv_layers.new(name='UVMap')
_uv.uv.foreach_set('vector', [0.8333, 0.5798, 0.8333, 1.427, 1.5, 1.427, 1.5, 0.5798, -0.5771, 0.5798, -0.5771, 1.427, 1.423, 1.427, 1.423, 0.5798, 0.1667, 0.5798, 0.1667, 1.427, -0.5, 1.427, -0.5, 0.5798, 1.423, 0.5798, 1.423, 1.427, -0.5771, 1.427, -0.5771, 0.5798, -0.5771, 0.1667, 1.423, 0.1667, 1.423, -0.5, -0.5771, -0.5, 0.803, 1.427, 1.409, 1.427, 1.409, -0.3354, 0.803, -0.3354, -0.4862, 0.803, -0.4862, 1.409, -0.5771, 1.5, -0.5771, 0.8333, -0.4862, 1.409, 1.332, 1.409, 1.423, 1.5, -0.5771, 1.5, 1.332, 0.197, 1.332, -0.4091, 1.423, -0.5, 1.423, 0.1667, 1.332, -0.4091, -0.4862, -0.4091, -0.5771, -0.5, 1.423, -0.5, 1.332, 0.197, -0.4862, 0.197, -0.4862, -0.4091, 1.332, -0.4091, 0.197, 1.427, -0.4091, 1.427, -0.4091, -0.3354, 0.197, -0.3354, -0.4862, 1.427, 1.332, 1.427, 1.332, -0.3354, -0.4862, -0.3354, 1.332, 1.427, -0.4862, 1.427, -0.4862, -0.3354, 1.332, -0.3354, 1.423, -0.5733, 1.423, 0.2736, -0.5771, 0.2736, -0.5771, -0.5733, 1.423, 0.2736, 1.423, 0.5798, -0.5771, 0.5798, -0.5771, 0.2736, 0.1667, -0.5733, 0.1667, 0.2736, -0.5, 0.2736, -0.5, -0.5733, 0.1667, 0.2736, 0.1667, 0.5798, -0.5, 0.5798, -0.5, 0.2736, -0.5771, -0.5733, -0.5771, 0.2736, 1.423, 0.2736, 1.423, -0.5733, -0.5771, 0.2736, -0.5771, 0.5798, 1.423, 0.5798, 1.423, 0.2736, 0.8333, -0.5733, 0.8333, 0.2736, 1.5, 0.2736, 1.5, -0.5733, 0.8333, 0.2736, 0.8333, 0.5798, 1.5, 0.5798, 1.5, 0.2736, -0.5, 0.2736, -0.5, 0.5798, 0.1667, 0.5798, 0.1667, 0.2736, 0.1667, 0.2736, 0.1667, 0.5798, 0.8333, 0.5798, 0.8333, 0.2736, -0.5, -0.5733, -0.5, 0.2736, 0.1667, 0.2736, 0.1667, -0.5733, 0.1667, -0.5733, 0.1667, 0.2736, 0.8333, 0.2736, 0.8333, -0.5733, 1.5, 0.2736, 1.5, 0.5798, 0.8333, 0.5798, 0.8333, 0.2736, 1.423, 0.8333, 1.423, 0.1667, 1.375, 0.1667, 1.375, 0.8333, 1.5, -0.5733, 1.5, 0.2736, 0.8333, 0.2736, 0.8333, -0.5733, 0.8333, -0.5733, 0.8333, 0.2736, 0.1667, 0.2736, 0.1667, -0.5733, 1.409, 1.427, 0.803, 1.427, 0.803, -0.3354, 1.409, -0.3354, 0.803, 1.427, 0.197, 1.427, 0.197, -0.3354, 0.803, -0.3354, 1.332, 1.409, -0.4862, 1.409, -0.4862, 0.803, 1.332, 0.803, 1.332, 0.803, -0.4862, 0.803, -0.4862, 0.197, 1.332, 0.197, 1.332, 1.409, 1.332, 0.803, 1.423, 0.8333, 1.423, 1.5, 1.332, 0.803, 1.332, 0.197, 1.423, 0.1667, 1.423, 0.8333, -0.4862, -0.4091, -0.4862, 0.197, -0.5771, 0.1667, -0.5771, -0.5, -0.4862, 0.197, -0.4862, 0.803, -0.5771, 0.8333, -0.5771, 0.1667, -0.4091, 1.427, 0.197, 1.427, 0.197, -0.3354, -0.4091, -0.3354, 0.197, 1.427, 0.803, 1.427, 0.803, -0.3354, 0.197, -0.3354, -0.5771, 1.5, 1.423, 1.5, 1.423, 0.8333, -0.5771, 0.8333, -0.5771, 0.8333, 1.423, 0.8333, 1.423, 0.1667, -0.5771, 0.1667, 1.5, 0.5798, 1.5, 1.427, 0.8333, 1.427, 0.8333, 0.5798, 0.8333, 0.5798, 0.8333, 1.427, 0.1667, 1.427, 0.1667, 0.5798, -0.5, 0.5798, -0.5, 1.427, 0.1667, 1.427, 0.1667, 0.5798, 0.1667, 0.5798, 0.1667, 1.427, 0.8333, 1.427, 0.8333, 0.5798, 0.8333, 0.2736, 0.8333, 0.5798, 0.1667, 0.5798, 0.1667, 0.2736, 1.423, 0.1667, 1.423, 0.8333, 1.375, 0.8333, 1.375, 0.1667, 1.423, 0.2736, 1.423, 0.5798, 1.375, 0.5798, 1.375, 0.2736, 1.423, 0.5798, 1.423, 0.2736, 1.375, 0.2736, 1.375, 0.5798])
me_cube_005.update()
me_cube_006 = bpy.data.meshes.new('Cube.006')
me_cube_006.from_pydata([(-1.0, -1.0, -1.0), (-0.9091, -0.9091, 1.0), (-1.0, 1.0, -1.0), (-0.9091, 0.9091, 1.0), (1.0, -1.0, -1.0), (0.9091, -0.9091, 1.0), (1.0, 1.0, -1.0), (0.9091, 0.9091, 1.0), (-1.0, -1.0, 1.0), (-1.0, 1.0, 1.0), (1.0, 1.0, 1.0), (1.0, -1.0, 1.0), (-0.9091, -0.9091, -0.7621), (-0.9091, 0.9091, -0.7621), (0.9091, 0.9091, -0.7621), (0.9091, -0.9091, -0.7621), (-1.0, -1.0, -0.1531), (-1.0, -1.0, 0.1531), (-1.0, 1.0, 0.1531), (-1.0, 1.0, -0.1531), (1.0, 1.0, 0.1531), (1.0, 1.0, -0.1531), (1.0, -1.0, 0.1531), (1.0, -1.0, -0.1531), (-1.0, 0.3333, -1.0), (-1.0, -0.3333, -1.0), (-1.0, -0.3333, 1.0), (-1.0, 0.3333, 1.0), (1.0, -0.3333, -1.0), (1.0, 0.3333, -1.0), (1.0, 0.3333, 1.0), (1.0, -0.3333, 1.0), (-0.9091, -0.303, 1.0), (-0.9091, 0.303, 1.0), (0.9091, 0.303, 1.0), (0.9091, -0.303, 1.0), (-0.9091, -0.303, -0.7621), (-0.9091, 0.303, -0.7621), (0.9091, 0.303, -0.7621), (0.9091, -0.303, -0.7621), (1.0, 0.3333, -0.1531), (1.0, -0.3333, -0.1531), (1.0, 0.3333, 0.1531), (1.0, -0.3333, 0.1531), (-1.0, -0.3333, -0.1531), (-1.0, 0.3333, -0.1531), (-1.0, -0.3333, 0.1531), (-1.0, 0.3333, 0.1531), (0.9517, 0.3333, -0.1531), (0.9517, -0.3333, -0.1531), (0.9517, 0.3333, 0.1531), (0.9517, -0.3333, 0.1531)], [], [(47, 27, 9, 18), (18, 9, 10, 20), (43, 31, 11, 22), (22, 11, 8, 17), (25, 28, 4, 0), (34, 7, 14, 38), (33, 3, 9, 27), (3, 7, 10, 9), (35, 5, 11, 31), (5, 1, 8, 11), (39, 36, 12, 15), (32, 1, 12, 36), (1, 5, 15, 12), (7, 3, 13, 14), (4, 23, 16, 0), (23, 22, 17, 16), (28, 41, 23, 4), (41, 43, 22, 23), (2, 19, 21, 6), (19, 18, 20, 21), (24, 45, 19, 2), (45, 47, 18, 19), (16, 17, 46, 44), (44, 46, 47, 45), (0, 16, 44, 25), (25, 44, 45, 24), (21, 20, 42, 40), (42, 43, 51, 50), (6, 21, 40, 29), (29, 40, 41, 28), (3, 33, 37, 13), (33, 32, 36, 37), (14, 13, 37, 38), (38, 37, 36, 39), (7, 34, 30, 10), (34, 35, 31, 30), (1, 32, 26, 8), (32, 33, 27, 26), (5, 35, 39, 15), (35, 34, 38, 39), (2, 6, 29, 24), (24, 29, 28, 25), (20, 10, 30, 42), (42, 30, 31, 43), (17, 8, 26, 46), (46, 26, 27, 47), (48, 50, 51, 49), (41, 40, 48, 49), (40, 42, 50, 48), (43, 41, 49, 51)])
_uv = me_cube_006.uv_layers.new(name='UVMap')
_uv.uv.foreach_set('vector', [0.8333, 0.5798, 0.8333, 1.427, 1.5, 1.427, 1.5, 0.5798, -0.5771, 0.5798, -0.5771, 1.427, 1.423, 1.427, 1.423, 0.5798, 0.1667, 0.5798, 0.1667, 1.427, -0.5, 1.427, -0.5, 0.5798, 1.423, 0.5798, 1.423, 1.427, -0.5771, 1.427, -0.5771, 0.5798, -0.5771, 0.1667, 1.423, 0.1667, 1.423, -0.5, -0.5771, -0.5, 0.803, 1.427, 1.409, 1.427, 1.409, -0.3354, 0.803, -0.3354, -0.4862, 0.803, -0.4862, 1.409, -0.5771, 1.5, -0.5771, 0.8333, -0.4862, 1.409, 1.332, 1.409, 1.423, 1.5, -0.5771, 1.5, 1.332, 0.197, 1.332, -0.4091, 1.423, -0.5, 1.423, 0.1667, 1.332, -0.4091, -0.4862, -0.4091, -0.5771, -0.5, 1.423, -0.5, 1.332, 0.197, -0.4862, 0.197, -0.4862, -0.4091, 1.332, -0.4091, 0.197, 1.427, -0.4091, 1.427, -0.4091, -0.3354, 0.197, -0.3354, -0.4862, 1.427, 1.332, 1.427, 1.332, -0.3354, -0.4862, -0.3354, 1.332, 1.427, -0.4862, 1.427, -0.4862, -0.3354, 1.332, -0.3354, 1.423, -0.5733, 1.423, 0.2736, -0.5771, 0.2736, -0.5771, -0.5733, 1.423, 0.2736, 1.423, 0.5798, -0.5771, 0.5798, -0.5771, 0.2736, 0.1667, -0.5733, 0.1667, 0.2736, -0.5, 0.2736, -0.5, -0.5733, 0.1667, 0.2736, 0.1667, 0.5798, -0.5, 0.5798, -0.5, 0.2736, -0.5771, -0.5733, -0.5771, 0.2736, 1.423, 0.2736, 1.423, -0.5733, -0.5771, 0.2736, -0.5771, 0.5798, 1.423, 0.5798, 1.423, 0.2736, 0.8333, -0.5733, 0.8333, 0.2736, 1.5, 0.2736, 1.5, -0.5733, 0.8333, 0.2736, 0.8333, 0.5798, 1.5, 0.5798, 1.5, 0.2736, -0.5, 0.2736, -0.5, 0.5798, 0.1667, 0.5798, 0.1667, 0.2736, 0.1667, 0.2736, 0.1667, 0.5798, 0.8333, 0.5798, 0.8333, 0.2736, -0.5, -0.5733, -0.5, 0.2736, 0.1667, 0.2736, 0.1667, -0.5733, 0.1667, -0.5733, 0.1667, 0.2736, 0.8333, 0.2736, 0.8333, -0.5733, 1.5, 0.2736, 1.5, 0.5798, 0.8333, 0.5798, 0.8333, 0.2736, 1.423, 0.8333, 1.423, 0.1667, 1.375, 0.1667, 1.375, 0.8333, 1.5, -0.5733, 1.5, 0.2736, 0.8333, 0.2736, 0.8333, -0.5733, 0.8333, -0.5733, 0.8333, 0.2736, 0.1667, 0.2736, 0.1667, -0.5733, 1.409, 1.427, 0.803, 1.427, 0.803, -0.3354, 1.409, -0.3354, 0.803, 1.427, 0.197, 1.427, 0.197, -0.3354, 0.803, -0.3354, 1.332, 1.409, -0.4862, 1.409, -0.4862, 0.803, 1.332, 0.803, 1.332, 0.803, -0.4862, 0.803, -0.4862, 0.197, 1.332, 0.197, 1.332, 1.409, 1.332, 0.803, 1.423, 0.8333, 1.423, 1.5, 1.332, 0.803, 1.332, 0.197, 1.423, 0.1667, 1.423, 0.8333, -0.4862, -0.4091, -0.4862, 0.197, -0.5771, 0.1667, -0.5771, -0.5, -0.4862, 0.197, -0.4862, 0.803, -0.5771, 0.8333, -0.5771, 0.1667, -0.4091, 1.427, 0.197, 1.427, 0.197, -0.3354, -0.4091, -0.3354, 0.197, 1.427, 0.803, 1.427, 0.803, -0.3354, 0.197, -0.3354, -0.5771, 1.5, 1.423, 1.5, 1.423, 0.8333, -0.5771, 0.8333, -0.5771, 0.8333, 1.423, 0.8333, 1.423, 0.1667, -0.5771, 0.1667, 1.5, 0.5798, 1.5, 1.427, 0.8333, 1.427, 0.8333, 0.5798, 0.8333, 0.5798, 0.8333, 1.427, 0.1667, 1.427, 0.1667, 0.5798, -0.5, 0.5798, -0.5, 1.427, 0.1667, 1.427, 0.1667, 0.5798, 0.1667, 0.5798, 0.1667, 1.427, 0.8333, 1.427, 0.8333, 0.5798, 0.8333, 0.2736, 0.8333, 0.5798, 0.1667, 0.5798, 0.1667, 0.2736, 1.423, 0.1667, 1.423, 0.8333, 1.375, 0.8333, 1.375, 0.1667, 1.423, 0.2736, 1.423, 0.5798, 1.375, 0.5798, 1.375, 0.2736, 1.423, 0.5798, 1.423, 0.2736, 1.375, 0.2736, 1.375, 0.5798])
me_cube_006.update()
me_cube_007 = bpy.data.meshes.new('Cube.007')
me_cube_007.from_pydata([(-1.0, -1.0, -1.0), (-0.9091, -0.9091, 1.0), (-1.0, 1.0, -1.0), (-0.9091, 0.9091, 1.0), (1.0, -1.0, -1.0), (0.9091, -0.9091, 1.0), (1.0, 1.0, -1.0), (0.9091, 0.9091, 1.0), (-1.0, -1.0, 1.0), (-1.0, 1.0, 1.0), (1.0, 1.0, 1.0), (1.0, -1.0, 1.0), (-0.9091, -0.9091, -0.7621), (-0.9091, 0.9091, -0.7621), (0.9091, 0.9091, -0.7621), (0.9091, -0.9091, -0.7621), (-1.0, -1.0, -0.1531), (-1.0, -1.0, 0.1531), (-1.0, 1.0, 0.1531), (-1.0, 1.0, -0.1531), (1.0, 1.0, 0.1531), (1.0, 1.0, -0.1531), (1.0, -1.0, 0.1531), (1.0, -1.0, -0.1531), (-1.0, 0.3333, -1.0), (-1.0, -0.3333, -1.0), (-1.0, -0.3333, 1.0), (-1.0, 0.3333, 1.0), (1.0, -0.3333, -1.0), (1.0, 0.3333, -1.0), (1.0, 0.3333, 1.0), (1.0, -0.3333, 1.0), (-0.9091, -0.303, 1.0), (-0.9091, 0.303, 1.0), (0.9091, 0.303, 1.0), (0.9091, -0.303, 1.0), (-0.9091, -0.303, -0.7621), (-0.9091, 0.303, -0.7621), (0.9091, 0.303, -0.7621), (0.9091, -0.303, -0.7621), (-1.0, -0.3333, -0.1531), (-1.0, 0.3333, -0.1531), (-1.0, -0.3333, 0.1531), (-1.0, 0.3333, 0.1531), (0.9517, 0.3333, -0.1531), (0.9517, -0.3333, -0.1531), (0.9517, 0.3333, 0.1531), (0.9517, -0.3333, 0.1531), (1.0, 0.3516, -0.1713), (0.9818, 0.3333, -0.1531), (0.9947, 0.3387, -0.1584), (0.9818, -0.3333, -0.1531), (1.0, -0.3516, -0.1713), (0.9947, -0.3387, -0.1584), (0.9818, 0.3333, 0.1531), (1.0, 0.3516, 0.1713), (0.9947, 0.3387, 0.1584), (1.0, -0.3516, 0.1713), (0.9818, -0.3333, 0.1531), (0.9947, -0.3387, 0.1584), (0.9517, 0.3333, -0.1531), (0.9517, -0.3333, -0.1531), (0.9517, 0.3333, 0.1531), (0.9517, -0.3333, 0.1531)], [], [(43, 27, 9, 18), (18, 9, 10, 20), (22, 11, 8, 17), (25, 28, 4, 0), (34, 7, 14, 38), (33, 3, 9, 27), (3, 7, 10, 9), (35, 5, 11, 31), (5, 1, 8, 11), (39, 36, 12, 15), (32, 1, 12, 36), (1, 5, 15, 12), (7, 3, 13, 14), (4, 23, 16, 0), (23, 22, 17, 16), (20, 10, 30, 55), (58, 51, 45, 47), (2, 19, 21, 6), (19, 18, 20, 21), (24, 41, 19, 2), (41, 43, 18, 19), (16, 17, 42, 40), (40, 42, 43, 41), (0, 16, 40, 25), (25, 40, 41, 24), (29, 48, 52, 28), (55, 30, 31, 57), (51, 49, 44, 45), (49, 54, 46, 44), (3, 33, 37, 13), (33, 32, 36, 37), (14, 13, 37, 38), (38, 37, 36, 39), (7, 34, 30, 10), (34, 35, 31, 30), (1, 32, 26, 8), (32, 33, 27, 26), (5, 35, 39, 15), (35, 34, 38, 39), (2, 6, 29, 24), (24, 29, 28, 25), (54, 58, 47, 46), (57, 31, 11, 22), (17, 8, 26, 42), (42, 26, 27, 43), (21, 20, 55, 48), (52, 57, 22, 23), (28, 52, 23, 4), (49, 51, 53, 50), (50, 53, 52, 48), (55, 57, 59, 56), (56, 59, 58, 54), (54, 49, 50, 56), (56, 50, 48, 55), (57, 52, 53, 59), (59, 53, 51, 58), (6, 21, 48, 29), (60, 62, 63, 61)])
_uv = me_cube_007.uv_layers.new(name='UVMap')
_uv.uv.foreach_set('vector', [0.8333, 0.5798, 0.8333, 1.427, 1.5, 1.427, 1.5, 0.5798, -0.5771, 0.5798, -0.5771, 1.427, 1.423, 1.427, 1.423, 0.5798, 1.423, 0.5798, 1.423, 1.427, -0.5771, 1.427, -0.5771, 0.5798, -0.5771, 0.1667, 1.423, 0.1667, 1.423, -0.5, -0.5771, -0.5, 0.803, 1.427, 1.409, 1.427, 1.409, -0.3354, 0.803, -0.3354, -0.4862, 0.803, -0.4862, 1.409, -0.5771, 1.5, -0.5771, 0.8333, -0.4862, 1.409, 1.332, 1.409, 1.423, 1.5, -0.5771, 1.5, 1.332, 0.197, 1.332, -0.4091, 1.423, -0.5, 1.423, 0.1667, 1.332, -0.4091, -0.4862, -0.4091, -0.5771, -0.5, 1.423, -0.5, 1.332, 0.197, -0.4862, 0.197, -0.4862, -0.4091, 1.332, -0.4091, 0.197, 1.427, -0.4091, 1.427, -0.4091, -0.3354, 0.197, -0.3354, -0.4862, 1.427, 1.332, 1.427, 1.332, -0.3354, -0.4862, -0.3354, 1.332, 1.427, -0.4862, 1.427, -0.4862, -0.3354, 1.332, -0.3354, 1.423, -0.5733, 1.423, 0.2736, -0.5771, 0.2736, -0.5771, -0.5733, 1.423, 0.2736, 1.423, 0.5798, -0.5771, 0.5798, -0.5771, 0.2736, 1.5, 0.5798, 1.5, 1.427, 0.8333, 1.427, 0.8516, 0.598, 1.405, 0.5798, 1.405, 0.2736, 1.375, 0.2736, 1.375, 0.5798, -0.5771, -0.5733, -0.5771, 0.2736, 1.423, 0.2736, 1.423, -0.5733, -0.5771, 0.2736, -0.5771, 0.5798, 1.423, 0.5798, 1.423, 0.2736, 0.8333, -0.5733, 0.8333, 0.2736, 1.5, 0.2736, 1.5, -0.5733, 0.8333, 0.2736, 0.8333, 0.5798, 1.5, 0.5798, 1.5, 0.2736, -0.5, 0.2736, -0.5, 0.5798, 0.1667, 0.5798, 0.1667, 0.2736, 0.1667, 0.2736, 0.1667, 0.5798, 0.8333, 0.5798, 0.8333, 0.2736, -0.5, -0.5733, -0.5, 0.2736, 0.1667, 0.2736, 0.1667, -0.5733, 0.1667, -0.5733, 0.1667, 0.2736, 0.8333, 0.2736, 0.8333, -0.5733, 0.8333, -0.5733, 0.8516, 0.2554, 0.1484, 0.2554, 0.1667, -0.5733, 0.8516, 0.598, 0.8333, 1.427, 0.1667, 1.427, 0.1484, 0.598, 1.405, 0.1667, 1.405, 0.8333, 1.375, 0.8333, 1.375, 0.1667, 1.405, 0.2736, 1.405, 0.5798, 1.375, 0.5798, 1.375, 0.2736, 1.409, 1.427, 0.803, 1.427, 0.803, -0.3354, 1.409, -0.3354, 0.803, 1.427, 0.197, 1.427, 0.197, -0.3354, 0.803, -0.3354, 1.332, 1.409, -0.4862, 1.409, -0.4862, 0.803, 1.332, 0.803, 1.332, 0.803, -0.4862, 0.803, -0.4862, 0.197, 1.332, 0.197, 1.332, 1.409, 1.332, 0.803, 1.423, 0.8333, 1.423, 1.5, 1.332, 0.803, 1.332, 0.197, 1.423, 0.1667, 1.423, 0.8333, -0.4862, -0.4091, -0.4862, 0.197, -0.5771, 0.1667, -0.5771, -0.5, -0.4862, 0.197, -0.4862, 0.803, -0.5771, 0.8333, -0.5771, 0.1667, -0.4091, 1.427, 0.197, 1.427, 0.197, -0.3354, -0.4091, -0.3354, 0.197, 1.427, 0.803, 1.427, 0.803, -0.3354, 0.197, -0.3354, -0.5771, 1.5, 1.423, 1.5, 1.423, 0.8333, -0.5771, 0.8333, -0.5771, 0.8333, 1.423, 0.8333, 1.423, 0.1667, -0.5771, 0.1667, 1.405, 0.8333, 1.405, 0.1667, 1.375, 0.1667, 1.375, 0.8333, 0.1484, 0.598, 0.1667, 1.427, -0.5, 1.427, -0.5, 0.5798, -0.5, 0.5798, -0.5, 1.427, 0.1667, 1.427, 0.1667, 0.5798, 0.1667, 0.5798, 0.1667, 1.427, 0.8333, 1.427, 0.8333, 0.5798, 1.5, 0.2736, 1.5, 0.5798, 0.8516, 0.598, 0.8516, 0.2554, 0.1484, 0.2554, 0.1484, 0.598, -0.5, 0.5798, -0.5, 0.2736, 0.1667, -0.5733, 0.1484, 0.2554, -0.5, 0.2736, -0.5, -0.5733, 1.405, 0.8333, 1.405, 0.1667, 1.423, 0.1667, 1.423, 0.8333, 0.8333, 0.2736, 0.1667, 0.2736, 0.1484, 0.2554, 0.8516, 0.2554, 0.8516, 0.598, 0.1484, 0.598, 0.1667, 0.5798, 0.8333, 0.5798, 1.423, 0.8333, 1.423, 0.1667, 1.405, 0.1667, 1.405, 0.8333, 1.405, 0.5798, 1.405, 0.2736, 1.423, 0.2736, 1.423, 0.5798, 0.8333, 0.5798, 0.8333, 0.2736, 0.8516, 0.2554, 0.8516, 0.598, 0.1484, 0.598, 0.1484, 0.2554, 0.1667, 0.2736, 0.1667, 0.5798, 1.423, 0.5798, 1.423, 0.2736, 1.405, 0.2736, 1.405, 0.5798, 1.5, -0.5733, 1.5, 0.2736, 0.8516, 0.2554, 0.8333, -0.5733, 0.8333, 0.2736, 0.8333, 0.5798, 0.1667, 0.5798, 0.1667, 0.2736])
me_cube_007.update()

# ---- objects
ob_cube = bpy.data.objects.new('Cube', me_cube_001)
ob_cube_001 = bpy.data.objects.new('Cube.001', me_cube_002)
ob_cube_002 = bpy.data.objects.new('Cube.002', me_cube_003)
ob_cube_003 = bpy.data.objects.new('Cube.003', me_cube_004)
ob_cube_004 = bpy.data.objects.new('Cube.004', me_cube_005)
ob_cube_005 = bpy.data.objects.new('Cube.005', me_cube_006)
ob_cube_006 = bpy.data.objects.new('Cube.006', me_cube_007)

# ---- transforms, parenting, visibility, modifiers, constraints
ob_cube.location = (0.0, 0.0, 0.0)
_m = ob_cube.modifiers.new('Auto Smooth', 'NODES')
_m.node_group = ng_auto_smooth
_gi = [s.identifier for s in ng_auto_smooth.interface.items_tree if s.item_type == 'SOCKET' and s.in_out == 'INPUT']
_m[_gi[1]] = 0.5236  # Angle
ob_cube_001.location = (0.242, -1.228, 0.5827)
ob_cube_001.scale = (0.7236, 1.235, 0.283)
ob_cube_002.location = (0.242, -1.228, 0.01466)
ob_cube_002.scale = (0.7236, 1.235, 0.283)
ob_cube_003.location = (0.242, -1.228, -0.555)
ob_cube_003.scale = (0.7236, 1.235, 0.283)
ob_cube_004.location = (0.242, 1.259, -0.555)
ob_cube_004.scale = (0.7236, 1.235, 0.283)
ob_cube_005.location = (0.242, 1.259, 0.01466)
ob_cube_005.scale = (0.7236, 1.235, 0.283)
ob_cube_006.location = (0.242, 1.259, 0.5827)
ob_cube_006.scale = (0.7236, 1.235, 0.283)

# ---- collection membership
col_collection.objects.link(ob_cube)
col_collection.objects.link(ob_cube_001)
col_collection.objects.link(ob_cube_002)
col_collection.objects.link(ob_cube_003)
col_collection.objects.link(ob_cube_004)
col_collection.objects.link(ob_cube_005)
col_collection.objects.link(ob_cube_006)

# ---- scene / render settings (as saved in the file)
scene.frame_start = 1; scene.frame_end = 250; scene.frame_set(1)
scene.render.engine = 'BLENDER_EEVEE_NEXT'
scene.cycles.sampling_pattern = 'TABULATED_SOBOL'
scene.cycles.use_light_tree = False
scene.view_settings.view_transform = 'Filmic'
bpy.context.view_layer.update()

# ---- added for rendering (the .blend has no active camera and no usable light): camera, sun
cam_auto = bpy.data.cameras.new('AutoCamera')
cam_auto.lens = 50.0
cam_auto.sensor_width = 36.0
cam_auto.clip_end = 1000.0
ob_auto_camera = bpy.data.objects.new('AutoCamera', cam_auto)
scene.collection.objects.link(ob_auto_camera)
ob_auto_camera.location = (5.48465, -6.58158, 4.40805)
ob_auto_camera.rotation_euler = (1.09748, -7.21219e-08, 0.694738)
scene.camera = ob_auto_camera
light_auto_sun = bpy.data.lights.new('AutoSun', 'SUN')
light_auto_sun.energy = 3.0
light_auto_sun.angle = 0.0523599
ob_auto_sun = bpy.data.objects.new('AutoSun', light_auto_sun)
scene.collection.objects.link(ob_auto_sun)
ob_auto_sun.rotation_euler = (0.872665, 0.174533, 0.523599)
bpy.context.view_layer.update()
